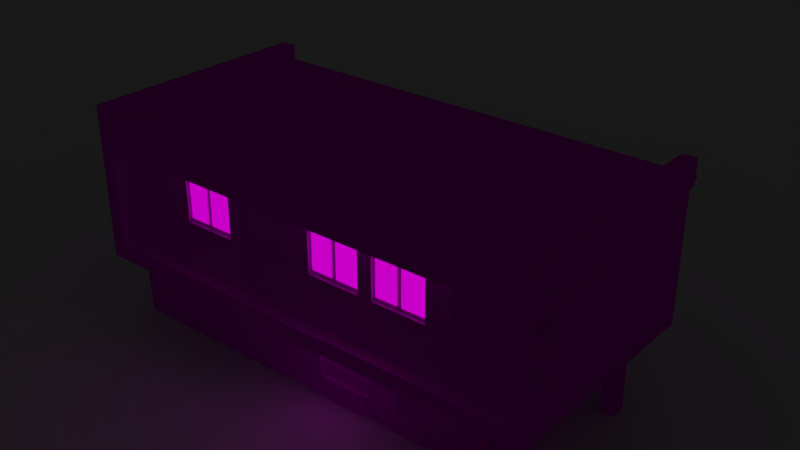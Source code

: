 # Source: HorusiceTrainStation.blend  (saved by Blender 2.79.0; exported with 4.5.12 LTS)
import bpy
from mathutils import Matrix  # noqa: F401  (used for matrix-valued properties, if any)

bpy.ops.wm.read_factory_settings(use_empty=True)
scene = bpy.context.scene
scene.name = 'Scene'

# ---- collections
col_collection_1 = bpy.data.collections.new('Collection 1'); scene.collection.children.link(col_collection_1)

# ---- images (referenced by path relative to the original .blend; pixels are not part of the script)
import os
ASSET_DIR = os.environ.get("B2B_ASSET_DIR", "")  # directory of the original .blend (textures are referenced by path, not embedded)
HERE = os.path.dirname(os.path.abspath(__file__))  # packed textures are extracted next to this script under _unpacked/

def load_image(name, relpath, width, height, colorspace="sRGB"):
    """Load a texture the original file referenced (path relative to the .blend, or extracted next to this script)."""
    p = next((c for c in (os.path.join(HERE, relpath), os.path.join(ASSET_DIR, relpath)) if relpath and os.path.exists(c)), "")
    if p:
        img = bpy.data.images.load(p, check_existing=True)
        img.name = name
    else:  # same state as the original file: an image datablock whose file is absent (Cycles renders it pink)
        img = bpy.data.images.new(name, width, height)
        img.source = "FILE"
        img.filepath = "//" + (relpath or name)
    img.colorspace_settings.name = colorspace
    return img
img_horusice_psd = load_image('Horusice.psd', 'Textures/Horusice.psd', 1024, 1024, 'sRGB')
img_okna = load_image('Okna', 'Textures/HorusiceOkna.psd', 1024, 1024, 'sRGB')
img_horusiceokna_night_tga = load_image('HorusiceOkna_night.tga', 'Textures/HorusiceOkna_night.tga', 1024, 1024, 'sRGB')

# ---- materials (node trees are filled in below, after node groups)
mat_horusice = bpy.data.materials.new('Horusice')
mat_horusice.alpha_threshold = 0.0
mat_horusice.roughness = 0.5
mat_okna = bpy.data.materials.new('Okna')
mat_okna.alpha_threshold = 0.0
mat_okna.roughness = 0.5
mat_noc = bpy.data.materials.new('Noc')
mat_noc.alpha_threshold = 0.0
mat_noc.roughness = 0.5

# ---- material node trees
mat_horusice.use_nodes = True; mat_horusice.node_tree.nodes.clear()
_N = mat_horusice.node_tree.nodes; _L = mat_horusice.node_tree.links
n0 = _N.new('ShaderNodeOutputMaterial'); n0.name = 'Material Output'; n0.location = (300, 300)
n1 = _N.new('ShaderNodeBsdfDiffuse'); n1.name = 'Diffuse BSDF'; n1.location = (10, 300)
n2 = _N.new('ShaderNodeTexImage'); n2.name = 'Image Texture'; n2.location = (-180, 300)
n2.width = 140
n2.image = img_horusice_psd
_L.new(n1.outputs[0], n0.inputs[0])
_L.new(n2.outputs[0], n1.inputs[0])
n0.is_active_output = True
mat_okna.use_nodes = True; mat_okna.node_tree.nodes.clear()
_N = mat_okna.node_tree.nodes; _L = mat_okna.node_tree.links
n0 = _N.new('ShaderNodeOutputMaterial'); n0.name = 'Material Output'; n0.location = (300, 300)
n1 = _N.new('ShaderNodeBsdfDiffuse'); n1.name = 'Diffuse BSDF'; n1.location = (10, 300)
n2 = _N.new('ShaderNodeTexImage'); n2.name = 'Image Texture'; n2.location = (-180, 300)
n2.width = 140
n2.image = img_okna
_L.new(n1.outputs[0], n0.inputs[0])
_L.new(n2.outputs[0], n1.inputs[0])
n0.is_active_output = True
mat_noc.use_nodes = True; mat_noc.node_tree.nodes.clear()
_N = mat_noc.node_tree.nodes; _L = mat_noc.node_tree.links
n0 = _N.new('ShaderNodeOutputMaterial'); n0.name = 'Material Output'; n0.location = (300, 300)
n1 = _N.new('ShaderNodeTexImage'); n1.name = 'Image Texture'; n1.location = (-631, 427)
n1.width = 140
n1.image = img_horusiceokna_night_tga
n2 = _N.new('ShaderNodeEmission'); n2.name = 'Emission'; n2.location = (-166, 258)
n2.inputs[1].default_value = 0.5
n3 = _N.new('ShaderNodeBrightContrast'); n3.name = 'Bright/Contrast'; n3.location = (-386, 305)
n3.inputs[2].default_value = 0.3
_L.new(n1.outputs[0], n3.inputs[0])
_L.new(n2.outputs[0], n0.inputs[0])
_L.new(n3.outputs[0], n2.inputs[0])
n0.is_active_output = True

# ---- world
world_world = bpy.data.worlds.new('World'); scene.world = world_world
world_world.use_nodes = True; world_world.node_tree.nodes.clear()
_N = world_world.node_tree.nodes; _L = world_world.node_tree.links
n0 = _N.new('ShaderNodeOutputWorld'); n0.name = 'World Output'; n0.location = (300, 300)
n1 = _N.new('ShaderNodeBackground'); n1.name = 'Background'; n1.location = (10, 300)
n1.inputs[0].default_value = (0.01885, 0.01885, 0.01885, 1.0)
n1.inputs[1].default_value = 0.6
_L.new(n1.outputs[0], n0.inputs[0])
n0.is_active_output = True
world_world.color = (0.01885, 0.01885, 0.01885)
world_world.use_sun_shadow = False
world_world.sun_shadow_jitter_overblur = 0.0
world_world.cycles.sampling_method = 'MANUAL'

# ---- meshes
me_plane_004 = bpy.data.meshes.new('Plane.004')
me_plane_004.from_pydata([(-1.0, -1.0, 0.0), (1.0, -1.0, 0.0), (-1.0, 1.0, 0.0), (1.0, 1.0, 0.0)], [], [(0, 1, 3, 2)])
me_plane_004.use_remesh_preserve_volume = False
me_plane_004.use_remesh_preserve_attributes = False
me_plane_004.use_mirror_vertex_groups = False
me_plane_004.update()
me_plane = bpy.data.meshes.new('Plane')
me_plane.from_pydata([(6.846, -3.015, 2.921), (-8.99, 4.378, 0.0), (6.846, -3.015, 0.0), (-8.99, 4.378, 8.792), (-8.99, -4.378, 8.792), (8.99, -4.378, 8.792), (8.99, 4.378, 8.792), (-8.99, 4.378, 2.921), (8.99, 4.378, 2.921), (8.99, -4.378, 2.921), (-8.99, -4.378, 2.921), (6.844, 4.378, 0.0), (6.844, -4.378, 8.792), (6.844, -4.378, 2.921), (6.844, 4.378, 2.921), (-8.99, -3.016, 0.0), (-8.99, -3.016, 8.792), (8.99, -3.016, 8.792), (-8.99, -3.016, 2.921), (8.99, -3.016, 2.921), (6.844, -3.885, 8.792), (-8.99, 4.378, 7.837), (8.99, -4.378, 7.246), (8.99, 4.378, 7.837), (-8.99, -4.378, 7.246), (6.844, -4.378, 7.246), (6.844, 4.378, 7.837), (-8.99, -3.016, 7.246), (8.99, -3.016, 7.246), (8.99, 4.378, 3.518), (-8.99, -4.378, 3.518), (-8.99, 4.378, 3.518), (8.99, -4.378, 3.518), (6.844, -4.378, 3.518), (6.844, 4.378, 3.518), (-8.99, -3.016, 3.518), (8.99, -3.016, 3.518), (8.443, -4.378, 8.792), (8.443, -3.016, 2.921), (8.443, 4.378, 2.921), (8.443, 4.378, 8.792), (8.443, -4.378, 2.921), (8.443, -3.885, 8.792), (8.443, 4.378, 7.837), (8.443, -4.378, 7.246), (8.443, -4.378, 3.518), (8.443, 4.378, 3.518), (-8.389, 4.378, 0.0), (-8.389, 4.378, 8.792), (-8.389, -3.016, 2.921), (-8.389, -4.378, 2.921), (-8.389, -4.378, 8.792), (-8.389, 4.378, 2.921), (-8.389, -3.885, 8.792), (-8.389, -3.016, 0.0), (-8.389, -4.378, 7.246), (-8.389, 4.378, 7.837), (-8.389, 4.378, 3.518), (-8.389, -4.378, 3.518), (6.844, -3.885, 3.518), (6.844, -3.885, 7.246), (8.443, -3.885, 7.246), (8.443, -3.885, 3.518), (-8.389, -3.885, 7.246), (-8.389, -3.885, 3.518), (8.443, 4.378, 8.075), (6.844, 4.378, 8.076), (6.844, -3.885, 8.076), (8.443, -3.885, 8.076), (-8.389, 4.378, 8.075), (-8.389, -3.885, 8.076), (-8.99, 4.378, 8.075), (8.99, -4.378, 8.075), (6.844, -4.378, 8.075), (-8.99, -3.016, 8.075), (8.99, -3.016, 8.075), (8.99, 4.378, 8.075), (-8.99, -4.378, 8.075), (-8.99, 4.688, 8.792), (8.443, -4.378, 8.075), (-8.389, -4.378, 8.075), (-8.389, 4.688, 8.792), (-8.99, 4.688, 8.075), (-8.389, 4.688, 7.837), (-8.389, 4.688, 8.075), (8.443, 4.688, 8.075), (6.844, 4.688, 8.076), (8.99, 4.688, 8.075), (8.99, 4.688, 7.837), (8.443, 4.688, 7.837), (6.844, 4.688, 7.837), (8.99, 4.688, 8.792), (8.443, 4.688, 8.792), (-8.99, 4.688, 7.837), (2.043, -3.015, 0.0), (3.057, -3.015, 0.0), (4.374, -3.015, 0.0), (5.387, -3.015, 0.0), (2.043, -3.015, 2.877), (1.03, -3.015, 2.877), (0.01647, -3.016, 2.877), (0.01647, -3.016, 0.8516), (1.03, -3.015, 0.8516), (2.043, -3.015, 0.8516), (3.057, -3.015, 0.8516), (3.057, -3.015, 2.877), (5.387, -3.015, 2.877), (4.374, -3.015, 2.877), (3.361, -3.015, 2.877), (3.361, -3.015, 0.8516), (4.374, -3.015, 0.8516), (5.387, -3.015, 0.8516), (6.401, -3.015, 0.8516), (6.401, -3.015, 2.877), (2.043, -2.918, 0.0), (3.057, -2.917, 0.0), (4.374, -2.917, 0.0), (5.387, -2.917, 0.0), (2.043, -2.918, 2.877), (1.03, -2.918, 2.877), (0.01647, -2.918, 2.877), (0.01647, -2.918, 0.8516), (1.03, -2.918, 0.8516), (2.043, -2.918, 0.8516), (3.057, -2.917, 0.8516), (3.057, -2.917, 2.877), (5.387, -2.917, 2.877), (4.374, -2.917, 2.877), (3.361, -2.917, 2.877), (3.361, -2.917, 0.8516), (4.374, -2.917, 0.8516), (5.387, -2.917, 0.8516), (6.401, -2.917, 0.8516), (6.401, -2.917, 2.877), (6.844, -3.885, 5.324), (6.844, -3.885, 7.08), (8.139, -3.885, 7.08), (8.139, -3.885, 5.324), (-8.151, -3.885, 5.324), (-6.089, -3.885, 5.324), (-6.089, -3.885, 7.08), (-8.151, -3.885, 7.08), (-5.153, -3.885, 5.324), (-3.091, -3.885, 5.324), (-3.091, -3.885, 7.08), (-5.153, -3.885, 7.08), (-2.548, -3.885, 5.324), (-0.4861, -3.885, 5.324), (-0.4861, -3.885, 7.08), (-2.548, -3.885, 7.08), (6.077, -3.885, 7.08), (6.077, -3.885, 5.324), (5.14, -3.885, 7.08), (3.078, -3.885, 7.08), (3.078, -3.885, 5.324), (5.14, -3.885, 5.324), (2.535, -3.885, 7.08), (0.4734, -3.885, 7.08), (0.4734, -3.885, 5.324), (2.535, -3.885, 5.324), (6.844, -3.778, 5.324), (6.844, -3.778, 7.08), (8.139, -3.778, 7.08), (8.139, -3.778, 5.324), (-8.151, -3.778, 5.324), (-6.089, -3.778, 5.324), (-6.089, -3.778, 7.08), (-8.151, -3.778, 7.08), (-5.153, -3.778, 5.324), (-3.091, -3.778, 5.324), (-3.091, -3.778, 7.08), (-5.153, -3.778, 7.08), (-2.548, -3.778, 5.324), (-0.4861, -3.778, 5.324), (-0.4861, -3.778, 7.08), (-2.548, -3.778, 7.08), (6.077, -3.778, 7.08), (6.077, -3.778, 5.324), (5.14, -3.778, 7.08), (3.078, -3.778, 7.08), (3.078, -3.778, 5.324), (5.14, -3.778, 5.324), (2.535, -3.778, 7.08), (0.4734, -3.778, 7.08), (0.4734, -3.778, 5.324), (2.535, -3.778, 5.324), (6.844, -4.378, 2.921), (6.844, -4.378, 3.518), (-8.389, -4.378, 2.921), (-8.389, -4.378, 3.518)], [], [(42, 17, 6, 40), (3, 48, 81, 78), (79, 72, 5, 37), (75, 76, 6, 17), (74, 77, 4, 16), (38, 0, 14, 39), (49, 0, 13, 50), (47, 1, 7, 52), (11, 14, 0, 2), (38, 19, 9, 41), (80, 73, 12, 51), (67, 68, 65, 66), (48, 53, 70, 69), (51, 12, 20, 53), (49, 54, 94, 103, 102, 101, 100, 99, 98, 105, 104, 95, 96, 110, 109, 108, 107, 106, 113, 112, 111, 97, 2, 0), (1, 15, 18, 7), (71, 74, 16, 3), (72, 75, 17, 5), (37, 5, 17, 42), (32, 36, 28, 22), (31, 35, 27, 21), (46, 34, 26, 43), (44, 25, 60, 61), (35, 30, 24, 27), (36, 29, 23, 28), (45, 32, 22, 44), (57, 31, 21, 56), (52, 7, 31, 57), (41, 9, 32, 45), (19, 8, 29, 36), (18, 10, 30, 35), (39, 14, 34, 46), (7, 18, 35, 31), (9, 19, 36, 32), (8, 39, 46, 29), (13, 41, 45, 33), (25, 55, 63, 60), (29, 46, 43, 23), (12, 37, 42, 20), (65, 40, 92, 85), (0, 38, 41, 13), (19, 38, 39, 8), (73, 79, 37, 12), (20, 42, 68, 67), (10, 50, 58, 30), (14, 52, 57, 34), (34, 57, 56, 26), (30, 58, 55, 24), (18, 15, 54, 49), (4, 51, 53, 16), (16, 53, 48, 3), (77, 80, 51, 4), (11, 47, 52, 14), (18, 49, 50, 10), (70, 67, 66, 69), (64, 138, 141, 140, 139, 142, 145, 144, 149, 148, 147, 158, 157, 156, 159, 154, 153, 152, 155, 151, 150, 135, 60, 63), (59, 62, 61, 60, 135, 136, 137, 134), (33, 45, 62, 59), (55, 58, 64, 63), (58, 33, 59, 64), (45, 44, 61, 62), (66, 65, 85, 86), (26, 56, 83, 90), (42, 40, 65, 68), (53, 20, 67, 70), (24, 55, 80, 77), (25, 44, 79, 73), (6, 76, 87, 91), (22, 28, 75, 72), (21, 27, 74, 71), (55, 25, 73, 80), (27, 24, 77, 74), (28, 23, 76, 75), (44, 22, 72, 79), (48, 69, 84, 81), (84, 82, 78, 81), (87, 85, 92, 91), (83, 84, 86, 90), (85, 89, 90, 86), (88, 89, 85, 87), (83, 93, 82, 84), (43, 26, 90, 89), (69, 66, 86, 84), (56, 21, 93, 83), (21, 71, 82, 93), (71, 3, 78, 82), (76, 23, 88, 87), (23, 43, 89, 88), (40, 6, 91, 92), (102, 103, 123, 122), (108, 109, 129, 128), (117, 131, 132, 133, 126, 127, 128, 129, 130, 116), (115, 124, 125, 118, 119, 120, 121, 122, 123, 114), (109, 110, 130, 129), (103, 94, 114, 123), (110, 96, 116, 130), (95, 104, 124, 115), (97, 111, 131, 117), (104, 105, 125, 124), (98, 99, 119, 118), (111, 112, 132, 131), (105, 98, 118, 125), (99, 100, 120, 119), (112, 113, 133, 132), (106, 107, 127, 126), (100, 101, 121, 120), (113, 106, 126, 133), (107, 108, 128, 127), (101, 102, 122, 121), (149, 146, 172, 175), (155, 152, 178, 181), (134, 151, 155, 154, 159, 158, 147, 146, 64, 59), (141, 138, 164, 167), (146, 149, 144, 143, 142, 139, 138, 64), (148, 149, 175, 174), (154, 155, 181, 180), (140, 141, 167, 166), (147, 148, 174, 173), (160, 163, 162, 161), (161, 176, 177, 160), (172, 173, 174, 175), (169, 170, 171, 168), (181, 178, 179, 180), (185, 182, 183, 184), (165, 166, 167, 164), (142, 143, 169, 168), (156, 157, 183, 182), (136, 135, 161, 162), (135, 150, 176, 161), (143, 144, 170, 169), (157, 158, 184, 183), (134, 137, 163, 160), (150, 151, 177, 176), (144, 145, 171, 170), (158, 159, 185, 184), (137, 136, 162, 163), (151, 134, 160, 177), (145, 142, 168, 171), (159, 156, 182, 185), (138, 139, 165, 164), (152, 153, 179, 178), (146, 147, 173, 172), (139, 140, 166, 165), (153, 154, 180, 179), (188, 186, 187, 189)])
me_plane.polygons.foreach_set('material_index', [0, 0, 0, 0, 0, 0, 0, 0, 0, 0, 0, 0, 0, 0, 0, 0, 0, 0, 0, 0, 0, 0, 0, 0, 0, 0, 0, 0, 0, 0, 0, 0, 0, 0, 0, 0, 0, 0, 0, 0, 0, 0, 0, 0, 0, 0, 0, 0, 0, 0, 0, 0, 0, 0, 0, 0, 0, 0, 0, 0, 0, 0, 0, 0, 0, 0, 0, 0, 0, 0, 0, 0, 0, 0, 0, 0, 0, 0, 0, 0, 0, 0, 0, 0, 0, 0, 0, 0, 0, 0, 0, 1, 1, 0, 0, 0, 0, 0, 0, 0, 0, 0, 0, 0, 0, 0, 0, 0, 0, 0, 0, 0, 0, 0, 0, 0, 0, 0, 1, 1, 1, 1, 1, 1, 1, 0, 0, 0, 0, 0, 0, 0, 0, 0, 0, 0, 0, 0, 0, 0, 0, 0, 0, 0, 0])
_uv = me_plane.uv_layers.new(name='UVMap')
_uv.uv.foreach_set('vector', [0.76, 0.679, 0.7749, 0.6696, 0.9026, 0.6696, 0.9026, 0.679, 0.9026, 0.9797, 0.9026, 0.9693, 0.9079, 0.9693, 0.9079, 0.9797, 0.9759, 0.2006, 0.9929, 0.2006, 0.9929, 0.223, 0.9759, 0.223, 0.0646, 0.9642, 0.4099, 0.9642, 0.4099, 0.999, 0.0646, 0.999, 0.3634, 0.4257, 0.4261, 0.4257, 0.4261, 0.4579, 0.3634, 0.4579, 0.7929, 0.9524, 0.7929, 0.9309, 0.8925, 0.9308, 0.8925, 0.9524, 0.7929, 0.7258, 0.7929, 0.9309, 0.7746, 0.9308, 0.7746, 0.7258, 0.9838, 0.6429, 0.9838, 0.6554, 0.9233, 0.6554, 0.9233, 0.6429, 0.4112, 0.5973, 0.4112, 0.7116, 0.1223, 0.7116, 0.1223, 0.5973, 0.7929, 0.9524, 0.7929, 0.9597, 0.7746, 0.9597, 0.7746, 0.9524, 0.4518, 0.2006, 0.9261, 0.2006, 0.9261, 0.223, 0.4518, 0.223, 0.9814, 0.9017, 0.9814, 0.9238, 0.8191, 0.9238, 0.8191, 0.9017, 0.4417, 0.9552, 0.4417, 0.6904, 0.4647, 0.6904, 0.4647, 0.9552, 0.7514, 0.9693, 0.7514, 0.7066, 0.76, 0.7066, 0.76, 0.9693, 0.02352, 0.5939, 0.02352, 0.4681, 0.3289, 0.4681, 0.3289, 0.5048, 0.2993, 0.5048, 0.2696, 0.5048, 0.2696, 0.592, 0.2993, 0.592, 0.3289, 0.592, 0.3586, 0.592, 0.3586, 0.5048, 0.3586, 0.4681, 0.3972, 0.4681, 0.3972, 0.5048, 0.3675, 0.5048, 0.3675, 0.592, 0.3972, 0.592, 0.4268, 0.592, 0.4565, 0.592, 0.4565, 0.5048, 0.4268, 0.5048, 0.4268, 0.4681, 0.4695, 0.4681, 0.4695, 0.5939, 0.02358, 0.06407, 0.3634, 0.06407, 0.3634, 0.1949, 0.02358, 0.1949, 0.02358, 0.4257, 0.3634, 0.4257, 0.3634, 0.4579, 0.02358, 0.4579, 0.0009775, 0.9642, 0.0646, 0.9642, 0.0646, 0.999, 0.0009775, 0.999, 0.7514, 0.679, 0.7514, 0.6696, 0.7749, 0.6696, 0.76, 0.679, 0.0009775, 0.7428, 0.0646, 0.7428, 0.0646, 0.9239, 0.0009775, 0.9239, 0.02358, 0.2217, 0.3634, 0.2217, 0.3634, 0.3886, 0.02358, 0.4151, 0.911, 0.2945, 0.911, 0.3276, 0.8215, 0.3276, 0.8215, 0.2945, 0.5567, 0.9571, 0.5567, 0.9157, 0.5695, 0.9157, 0.5695, 0.9571, 0.3634, 0.2217, 0.4261, 0.2217, 0.4261, 0.3886, 0.3634, 0.3886, 0.0646, 0.7428, 0.4099, 0.7428, 0.4099, 0.9526, 0.0646, 0.9239, 0.9759, 0.05866, 0.9929, 0.05866, 0.9929, 0.1748, 0.9759, 0.1748, 0.911, 0.6429, 0.911, 0.6554, 0.8215, 0.6554, 0.8215, 0.6429, 0.9233, 0.6429, 0.9233, 0.6554, 0.911, 0.6554, 0.911, 0.6429, 0.9759, 0.04005, 0.9929, 0.04005, 0.9929, 0.05866, 0.9759, 0.05866, 0.0646, 0.7138, 0.4099, 0.7138, 0.4099, 0.7428, 0.0646, 0.7428, 0.3634, 0.1949, 0.4261, 0.1949, 0.4261, 0.2217, 0.3634, 0.2217, 0.9233, 0.2945, 0.9233, 0.3276, 0.911, 0.3276, 0.911, 0.2945, 0.02358, 0.1949, 0.3634, 0.1949, 0.3634, 0.2217, 0.02358, 0.2217, 0.0009775, 0.7138, 0.0646, 0.7138, 0.0646, 0.7428, 0.0009775, 0.7428, 0.9233, 0.2832, 0.9233, 0.2945, 0.911, 0.2945, 0.911, 0.2832, 0.9261, 0.04005, 0.9759, 0.04005, 0.9759, 0.05866, 0.9261, 0.05866, 0.5567, 0.9157, 0.5567, 0.5212, 0.5695, 0.5212, 0.5695, 0.9157, 0.911, 0.2832, 0.911, 0.2945, 0.8215, 0.2945, 0.8215, 0.2832, 0.7514, 0.7066, 0.7514, 0.679, 0.76, 0.679, 0.76, 0.7066, 0.4883, 0.7003, 0.4653, 0.7003, 0.4653, 0.6904, 0.4883, 0.6904, 0.7929, 0.9309, 0.7929, 0.9524, 0.7746, 0.9524, 0.7746, 0.9308, 0.7929, 0.9597, 0.7929, 0.9524, 0.8925, 0.9524, 0.8925, 0.9597, 0.9261, 0.2006, 0.9759, 0.2006, 0.9759, 0.223, 0.9261, 0.223, 0.5376, 0.5626, 0.5376, 0.5212, 0.5562, 0.5212, 0.5562, 0.5626, 0.4331, 0.04005, 0.4518, 0.04005, 0.4518, 0.05866, 0.4331, 0.05866, 0.9233, 0.3276, 0.9233, 0.6429, 0.911, 0.6429, 0.911, 0.3276, 0.911, 0.3276, 0.911, 0.6429, 0.8215, 0.6429, 0.8215, 0.3276, 0.4331, 0.05866, 0.4518, 0.05866, 0.4518, 0.1748, 0.4331, 0.1748, 0.005928, 0.5939, 0.005928, 0.4681, 0.02352, 0.4681, 0.02352, 0.5939, 0.7514, 0.9797, 0.7514, 0.9693, 0.76, 0.9693, 0.7749, 0.9797, 0.7749, 0.9797, 0.76, 0.9693, 0.9026, 0.9693, 0.9026, 0.9797, 0.4331, 0.2006, 0.4518, 0.2006, 0.4518, 0.223, 0.4331, 0.223, 0.9838, 0.3276, 0.9838, 0.6429, 0.9233, 0.6429, 0.9233, 0.3276, 0.7929, 0.7177, 0.7929, 0.7258, 0.7746, 0.7258, 0.7746, 0.7177, 0.9814, 0.6904, 0.9814, 0.9017, 0.8191, 0.9017, 0.8191, 0.6904, 0.6285, 0.7606, 0.6848, 0.7532, 0.7395, 0.7532, 0.7395, 0.689, 0.6848, 0.689, 0.6848, 0.6598, 0.7395, 0.6598, 0.7395, 0.5956, 0.7395, 0.5787, 0.7395, 0.5145, 0.6848, 0.5145, 0.6848, 0.4846, 0.7395, 0.4846, 0.7395, 0.4204, 0.6848, 0.4204, 0.6848, 0.4036, 0.7395, 0.4036, 0.7395, 0.3394, 0.6848, 0.3394, 0.6848, 0.3102, 0.7395, 0.3102, 0.7395, 0.2863, 0.7447, 0.2863, 0.7447, 0.7606, 0.6285, 0.2863, 0.6285, 0.2365, 0.7447, 0.2365, 0.7447, 0.2863, 0.7395, 0.2863, 0.7395, 0.246, 0.6848, 0.246, 0.6848, 0.2863, 0.8211, 0.6223, 0.8211, 0.6554, 0.8109, 0.6554, 0.8109, 0.6223, 0.4889, 0.9299, 0.4889, 0.8105, 0.5048, 0.8105, 0.5048, 0.9299, 0.8211, 0.3069, 0.8211, 0.6223, 0.8109, 0.6223, 0.8109, 0.3069, 0.4889, 0.8099, 0.4889, 0.6904, 0.5048, 0.6904, 0.5048, 0.8099, 0.8191, 0.9017, 0.8191, 0.9238, 0.8131, 0.9238, 0.8131, 0.9017, 0.57, 0.9313, 0.57, 0.5368, 0.578, 0.5368, 0.578, 0.9313, 0.4653, 0.9651, 0.4653, 0.7003, 0.4883, 0.7003, 0.4883, 0.9651, 0.5376, 0.9571, 0.5376, 0.5626, 0.5562, 0.5626, 0.5562, 0.9571, 0.4331, 0.1748, 0.4518, 0.1748, 0.4518, 0.2006, 0.4331, 0.2006, 0.9261, 0.1748, 0.9759, 0.1748, 0.9759, 0.2006, 0.9261, 0.2006, 0.4099, 0.999, 0.4099, 0.9642, 0.4244, 0.9642, 0.4244, 0.999, 0.0009775, 0.9239, 0.0646, 0.9239, 0.0646, 0.9642, 0.0009775, 0.9642, 0.02358, 0.4151, 0.3634, 0.3886, 0.3634, 0.4257, 0.02358, 0.4257, 0.4518, 0.1748, 0.9261, 0.1748, 0.9261, 0.2006, 0.4518, 0.2006, 0.3634, 0.3886, 0.4261, 0.3886, 0.4261, 0.4257, 0.3634, 0.4257, 0.0646, 0.9239, 0.4099, 0.9526, 0.4099, 0.9642, 0.0646, 0.9642, 0.9759, 0.1748, 0.9929, 0.1748, 0.9929, 0.2006, 0.9759, 0.2006, 0.4417, 0.9552, 0.4647, 0.9552, 0.4647, 0.9651, 0.4417, 0.9651, 0.9742, 0.01709, 0.9929, 0.01707, 0.9929, 0.03942, 0.9742, 0.03942, 0.4331, 0.01707, 0.4502, 0.01709, 0.4502, 0.03942, 0.4331, 0.03942, 0.9742, 0.009669, 0.9742, 0.01709, 0.5, 0.01711, 0.5, 0.009669, 0.4502, 0.01709, 0.4502, 0.009669, 0.5, 0.009669, 0.5, 0.01711, 0.4331, 0.009669, 0.4502, 0.009669, 0.4502, 0.01709, 0.4331, 0.01707, 0.9742, 0.009669, 0.9929, 0.009669, 0.9929, 0.01707, 0.9742, 0.01709, 0.57, 0.9727, 0.57, 0.9313, 0.578, 0.9313, 0.578, 0.9727, 0.8191, 0.6904, 0.8191, 0.9017, 0.8131, 0.9017, 0.8131, 0.6904, 0.57, 0.5368, 0.57, 0.5212, 0.578, 0.5212, 0.578, 0.5368, 0.02358, 0.4151, 0.02358, 0.4257, 0.009358, 0.4257, 0.009358, 0.4151, 0.02358, 0.4257, 0.02358, 0.4579, 0.009358, 0.4579, 0.009358, 0.4257, 0.4099, 0.9642, 0.4099, 0.9526, 0.4244, 0.9526, 0.4244, 0.9642, 0.57, 0.9868, 0.57, 0.9727, 0.578, 0.9727, 0.578, 0.9868, 0.9026, 0.679, 0.9026, 0.6696, 0.9079, 0.6696, 0.9079, 0.679, 0.5856, 0.9655, 0.5856, 0.9392, 0.5882, 0.9392, 0.5882, 0.9655, 0.5973, 0.9392, 0.5973, 0.9917, 0.5948, 0.9917, 0.5948, 0.9392, 0.8566, 7.281e-05, 0.8566, 0.296, 0.9962, 0.296, 0.9962, 0.9999, 0.8566, 0.9999, 0.7169, 0.9999, 0.5773, 0.9999, 0.5773, 0.296, 0.7169, 0.296, 0.7169, 7.269e-05, 0.3797, 0.02866, 0.3797, 0.3146, 0.3797, 0.9948, 0.2545, 0.9948, 0.1293, 0.9948, 0.004167, 0.9948, 0.004167, 0.3146, 0.1293, 0.3146, 0.2545, 0.3146, 0.2545, 0.02866, 0.4455, 0.9982, 0.4455, 0.9657, 0.4486, 0.9657, 0.4486, 0.9982, 0.453, 0.993, 0.453, 0.9657, 0.4562, 0.9657, 0.4562, 0.993, 0.4524, 0.9657, 0.4524, 0.993, 0.4493, 0.993, 0.4493, 0.9657, 0.513, 0.7826, 0.513, 0.7553, 0.5161, 0.7553, 0.5161, 0.7826, 0.4568, 0.993, 0.4568, 0.9657, 0.46, 0.9657, 0.46, 0.993, 0.513, 0.7553, 0.513, 0.6904, 0.5161, 0.6904, 0.5161, 0.7553, 0.5054, 0.7554, 0.5054, 0.7229, 0.5085, 0.7229, 0.5085, 0.7554, 0.4417, 0.9982, 0.4417, 0.9657, 0.4448, 0.9657, 0.4448, 0.9982, 0.5054, 0.7878, 0.5054, 0.7554, 0.5085, 0.7554, 0.5085, 0.7878, 0.5054, 0.7229, 0.5054, 0.6904, 0.5085, 0.6904, 0.5085, 0.7229, 0.5943, 0.9392, 0.5943, 0.9917, 0.5917, 0.9917, 0.5917, 0.9392, 0.5092, 0.7554, 0.5092, 0.7229, 0.5123, 0.7229, 0.5123, 0.7554, 0.5887, 0.9917, 0.5887, 0.9392, 0.5912, 0.9392, 0.5912, 0.9917, 0.5092, 0.7878, 0.5092, 0.7554, 0.5123, 0.7554, 0.5123, 0.7878, 0.5092, 0.7229, 0.5092, 0.6904, 0.5123, 0.6904, 0.5123, 0.7229, 0.5856, 0.9917, 0.5856, 0.9655, 0.5882, 0.9655, 0.5882, 0.9917, 0.6209, 0.9847, 0.6209, 0.9392, 0.6236, 0.9392, 0.6236, 0.9847, 0.493, 0.9868, 0.493, 0.9306, 0.4964, 0.9306, 0.4964, 0.9868, 0.6848, 0.2863, 0.6848, 0.3102, 0.6848, 0.3394, 0.6848, 0.4036, 0.6848, 0.4204, 0.6848, 0.4846, 0.6848, 0.5145, 0.6848, 0.5787, 0.6285, 0.7606, 0.6285, 0.2863, 0.6203, 0.9392, 0.6203, 0.9847, 0.6176, 0.9847, 0.6176, 0.9392, 0.6848, 0.5787, 0.7395, 0.5787, 0.7395, 0.5956, 0.6848, 0.5956, 0.6848, 0.6598, 0.6848, 0.689, 0.6848, 0.7532, 0.6285, 0.7606, 0.5785, 0.5746, 0.5785, 0.5212, 0.5813, 0.5212, 0.5813, 0.5746, 0.5813, 0.683, 0.5813, 0.7364, 0.5785, 0.7364, 0.5785, 0.683, 0.5164, 0.7832, 0.5164, 0.8493, 0.513, 0.8493, 0.513, 0.7832, 0.6011, 0.9847, 0.6011, 0.9392, 0.6039, 0.9392, 0.6039, 0.9847, 0.571, 0.002482, 0.7159, 0.002482, 0.7159, 0.2922, 0.571, 0.2922, 0.571, 0.2922, 0.4867, 0.2922, 0.4867, 0.002482, 0.571, 0.002482, 0.4867, 0.002482, 0.7159, 0.002482, 0.7159, 0.2922, 0.4867, 0.2922, 0.7159, 0.002482, 0.7159, 0.2922, 0.4867, 0.2922, 0.4867, 0.002482, 0.7159, 0.002482, 0.7159, 0.2922, 0.4867, 0.2922, 0.4867, 0.002482, 0.7159, 0.002482, 0.7159, 0.2922, 0.4867, 0.2922, 0.4867, 0.002482, 0.7159, 0.002482, 0.7159, 0.2922, 0.4867, 0.2922, 0.4867, 0.002482, 0.5054, 0.9212, 0.5054, 0.8552, 0.5088, 0.8552, 0.5088, 0.9212, 0.5785, 0.7903, 0.5785, 0.7369, 0.5813, 0.7369, 0.5813, 0.7903, 0.5088, 0.7885, 0.5088, 0.83, 0.5054, 0.83, 0.5054, 0.7885, 0.5088, 0.83, 0.5088, 0.8545, 0.5054, 0.8545, 0.5054, 0.83, 0.6077, 0.9847, 0.6077, 0.9392, 0.6105, 0.9392, 0.6105, 0.9847, 0.4924, 0.9306, 0.4924, 0.9868, 0.4889, 0.9868, 0.4889, 0.9306, 0.5088, 0.9465, 0.5088, 0.9879, 0.5054, 0.9879, 0.5054, 0.9465, 0.5979, 0.9847, 0.5979, 0.9392, 0.6006, 0.9392, 0.6006, 0.9847, 0.5785, 0.6285, 0.5785, 0.5751, 0.5813, 0.5751, 0.5813, 0.6285, 0.5823, 0.9926, 0.5823, 0.9392, 0.5851, 0.9392, 0.5851, 0.9926, 0.5011, 0.9868, 0.5011, 0.9306, 0.5046, 0.9306, 0.5046, 0.9868, 0.5088, 0.9219, 0.5088, 0.9465, 0.5054, 0.9465, 0.5054, 0.9219, 0.6143, 0.9847, 0.6143, 0.9392, 0.6171, 0.9392, 0.6171, 0.9847, 0.6044, 0.9847, 0.6044, 0.9392, 0.6072, 0.9392, 0.6072, 0.9847, 0.5164, 0.85, 0.5164, 0.916, 0.513, 0.916, 0.513, 0.85, 0.513, 0.9827, 0.513, 0.9167, 0.5164, 0.9167, 0.5164, 0.9827, 0.5813, 0.6291, 0.5813, 0.6825, 0.5785, 0.6825, 0.5785, 0.6291, 0.4971, 0.9868, 0.4971, 0.9306, 0.5005, 0.9306, 0.5005, 0.9868, 0.611, 0.9847, 0.611, 0.9392, 0.6138, 0.9392, 0.6138, 0.9847, 0.4518, 0.04005, 0.9261, 0.04005, 0.9261, 0.05866, 0.4518, 0.05866])
me_plane.materials.append(mat_horusice)
me_plane.materials.append(mat_okna)
me_plane.use_remesh_preserve_volume = False
me_plane.use_remesh_preserve_attributes = False
me_plane.use_mirror_vertex_groups = False
me_plane.update()
me_plane_007 = bpy.data.meshes.new('Plane.007')
me_plane_007.from_pydata([(4.182, -3.816, 5.489), (4.182, -3.816, 6.926), (4.02, -3.816, 5.489), (4.02, -3.816, 6.926), (5.071, -3.816, 5.489), (5.071, -3.816, 6.926), (3.181, -3.816, 5.489), (3.181, -3.816, 6.926), (0.5778, -3.816, 6.926), (0.5778, -3.816, 5.489), (-4.056, -3.816, 5.489), (-4.056, -3.816, 6.926), (2.468, -3.816, 6.926), (-4.217, -3.816, 5.489), (-4.217, -3.816, 6.926), (2.468, -3.816, 5.489), (1.418, -3.816, 6.926), (1.418, -3.816, 5.489), (-3.167, -3.816, 5.489), (-3.167, -3.816, 6.926), (1.579, -3.816, 6.926), (-5.057, -3.816, 5.489), (-5.057, -3.816, 6.926), (1.579, -3.816, 5.489), (1.089, -2.94, 1.608), (2.038, -2.94, 1.608), (1.089, -2.94, 2.8), (2.038, -2.94, 2.8), (0.0955, -2.94, 1.608), (0.9997, -2.94, 1.608), (0.0955, -2.94, 2.8), (0.9997, -2.94, 2.8)], [], [(18, 19, 11, 10), (4, 5, 1, 0), (2, 3, 7, 6), (13, 14, 22, 21), (17, 16, 8, 9), (15, 12, 20, 23), (24, 25, 27, 26), (28, 29, 31, 30)])
_uv = me_plane_007.uv_layers.new(name='UVMap')
_uv.uv.foreach_set('vector', [0.589, 0.04028, 0.589, 0.2598, 0.503, 0.2598, 0.503, 0.04028, 0.5891, 0.04028, 0.5891, 0.2598, 0.5031, 0.2598, 0.5031, 0.04028, 0.5886, 0.04028, 0.5886, 0.2598, 0.5033, 0.2598, 0.5033, 0.04028, 0.5886, 0.04028, 0.5886, 0.2598, 0.5032, 0.2598, 0.5032, 0.04028, 0.5886, 0.04028, 0.5886, 0.2598, 0.5033, 0.2598, 0.5033, 0.04028, 0.5891, 0.04028, 0.5891, 0.2598, 0.5031, 0.2598, 0.5031, 0.04028, 0.1389, 0.5741, 0.2528, 0.5741, 0.2528, 0.9683, 0.1389, 0.9683, 0.1389, 0.5741, 0.2528, 0.5741, 0.2528, 0.9683, 0.1389, 0.9683])
me_plane_007.materials.append(mat_noc)
me_plane_007.use_remesh_preserve_volume = False
me_plane_007.use_remesh_preserve_attributes = False
me_plane_007.use_mirror_vertex_groups = False
me_plane_007.update()
me_cube_004 = bpy.data.meshes.new('Cube.004')
me_cube_004.from_pydata([(8.965, -3.725, 6.485), (8.965, -3.725, 7.233), (8.965, -0.7429, 6.485), (8.965, -0.7429, 7.233), (9.037, -3.725, 6.485), (9.037, -3.725, 7.233), (9.037, -0.7429, 6.485), (9.037, -0.7429, 7.233), (-8.965, -0.7429, 6.485), (-8.965, -0.7429, 7.233), (-8.965, -3.725, 6.485), (-8.965, -3.725, 7.233), (-9.037, -0.7429, 6.485), (-9.037, -0.7429, 7.233), (-9.037, -3.725, 6.485), (-9.037, -3.725, 7.233), (-1.049, -4.351, 2.928), (-1.049, -4.351, 3.509), (1.267, -4.351, 2.928), (1.267, -4.351, 3.509), (-1.049, -4.431, 2.928), (-1.049, -4.431, 3.509), (1.267, -4.431, 2.928), (1.267, -4.431, 3.509)], [], [(2, 3, 7, 6), (6, 7, 5, 4), (4, 5, 1, 0), (2, 6, 4, 0), (7, 3, 1, 5), (10, 11, 15, 14), (14, 15, 13, 12), (12, 13, 9, 8), (10, 14, 12, 8), (15, 11, 9, 13), (18, 19, 23, 22), (22, 23, 21, 20), (20, 21, 17, 16), (18, 22, 20, 16), (23, 19, 17, 21)])
_uv = me_cube_004.uv_layers.new(name='UVMap')
_uv.uv.foreach_set('vector', [0.1178, 0.6797, 0.1172, 0.7113, 0.1172, 0.7113, 0.1178, 0.6797, 0.1178, 0.6797, 0.1172, 0.7113, 0.0002546, 0.7113, 0.0002546, 0.6797, 0.0002546, 0.6797, 0.0002546, 0.7113, 0.0002546, 0.7113, 0.0002546, 0.6797, 0.1178, 0.6797, 0.1178, 0.6797, 0.0002546, 0.6797, 0.0002546, 0.6797, 0.1172, 0.7113, 0.1172, 0.7113, 0.0002546, 0.7113, 0.0002546, 0.7113, 0.1178, 0.6797, 0.1172, 0.7113, 0.1172, 0.7113, 0.1178, 0.6797, 0.1178, 0.6797, 0.1172, 0.7113, 0.0002546, 0.7113, 0.0002546, 0.6797, 0.0002546, 0.6797, 0.0002546, 0.7113, 0.0002546, 0.7113, 0.0002546, 0.6797, 0.1178, 0.6797, 0.1178, 0.6797, 0.0002546, 0.6797, 0.0002546, 0.6797, 0.1172, 0.7113, 0.1172, 0.7113, 0.0002546, 0.7113, 0.0002546, 0.7113, 0.1178, 0.6797, 0.1172, 0.7113, 0.1172, 0.7113, 0.1178, 0.6797, 0.1178, 0.6797, 0.1172, 0.7113, 0.0002546, 0.7113, 0.0002546, 0.6797, 0.0002546, 0.6797, 0.0002546, 0.7113, 0.0002546, 0.7113, 0.0002546, 0.6797, 0.1178, 0.6797, 0.1178, 0.6797, 0.0002546, 0.6797, 0.0002546, 0.6797, 0.1172, 0.7113, 0.1172, 0.7113, 0.0002546, 0.7113, 0.0002546, 0.7113])
me_cube_004.materials.append(mat_horusice)
me_cube_004.use_remesh_preserve_volume = False
me_cube_004.use_remesh_preserve_attributes = False
me_cube_004.use_mirror_vertex_groups = False
me_cube_004.update()
me_circle = bpy.data.meshes.new('Circle')
me_circle.from_pydata([(8.916, 4.984, 8.073), (-8.873, 4.84, 7.936), (-8.873, 4.768, 7.955), (-8.873, 4.715, 8.005), (-8.873, 4.696, 8.073), (-8.873, 4.984, 8.073), (8.916, 4.696, 8.073), (8.916, 4.715, 8.005), (8.916, 4.768, 7.955), (8.916, 4.84, 7.936), (8.916, 4.912, 7.955), (8.916, 4.964, 8.005), (-8.873, 4.912, 7.955), (-8.873, 4.964, 8.005), (8.298, 4.935, 8.011), (8.25, 4.921, 8.011), (8.214, 4.886, 8.011), (8.201, 4.837, 8.011), (8.214, 4.788, 8.011), (8.25, 4.753, 8.011), (8.298, 4.74, 8.011), (8.347, 4.753, 8.011), (8.383, 4.788, 8.011), (8.396, 4.837, 8.011), (8.383, 4.886, 8.011), (8.347, 4.921, 8.011), (8.298, 4.935, 7.651), (8.25, 4.921, 7.651), (8.214, 4.886, 7.651), (8.201, 4.837, 7.651), (8.214, 4.788, 7.651), (8.25, 4.753, 7.651), (8.298, 4.74, 7.651), (8.347, 4.753, 7.651), (8.383, 4.788, 7.651), (8.396, 4.837, 7.651), (8.383, 4.886, 7.651), (8.347, 4.921, 7.651), (8.826, 4.615, 6.508), (8.777, 4.602, 6.508), (8.742, 4.566, 6.508), (8.729, 4.517, 6.508), (8.742, 4.469, 6.508), (8.777, 4.433, 6.508), (8.826, 4.42, 6.508), (8.875, 4.433, 6.508), (8.911, 4.469, 6.508), (8.924, 4.517, 6.508), (8.911, 4.566, 6.508), (8.875, 4.602, 6.508), (8.826, 4.615, 4.387), (8.777, 4.602, 4.387), (8.742, 4.566, 4.387), (8.729, 4.517, 4.387), (8.742, 4.469, 4.387), (8.777, 4.433, 4.387), (8.826, 4.42, 4.387), (8.875, 4.433, 4.387), (8.911, 4.469, 4.387), (8.924, 4.517, 4.387), (8.911, 4.566, 4.387), (8.875, 4.602, 4.387), (6.643, 4.615, 3.014), (6.609, 4.602, 3.046), (6.583, 4.566, 3.07), (6.574, 4.517, 3.079), (6.583, 4.469, 3.07), (6.609, 4.433, 3.046), (6.643, 4.42, 3.014), (6.678, 4.433, 2.981), (6.703, 4.469, 2.957), (6.712, 4.517, 2.948), (6.703, 4.566, 2.957), (6.678, 4.602, 2.981), (8.806, 4.602, 4.247), (8.832, 4.566, 4.223), (8.841, 4.517, 4.215), (8.832, 4.469, 4.223), (8.806, 4.433, 4.247), (8.772, 4.42, 4.28), (8.737, 4.433, 4.313), (8.712, 4.469, 4.337), (8.703, 4.517, 4.346), (8.712, 4.566, 4.337), (8.737, 4.602, 4.313), (8.772, 4.615, 4.28), (6.577, 4.615, 2.887), (6.528, 4.602, 2.887), (6.492, 4.566, 2.887), (6.479, 4.517, 2.887), (6.492, 4.469, 2.887), (6.528, 4.433, 2.887), (6.577, 4.42, 2.887), (6.625, 4.433, 2.887), (6.661, 4.469, 2.887), (6.674, 4.517, 2.887), (6.661, 4.566, 2.887), (6.625, 4.602, 2.887), (6.577, 4.615, 0.343), (6.528, 4.602, 0.343), (6.492, 4.566, 0.343), (6.479, 4.517, 0.343), (6.492, 4.469, 0.343), (6.528, 4.433, 0.343), (6.577, 4.42, 0.343), (6.625, 4.433, 0.343), (6.661, 4.469, 0.343), (6.674, 4.517, 0.343), (6.661, 4.566, 0.343), (6.625, 4.602, 0.343), (6.577, 4.756, 0.2035), (6.528, 4.748, 0.1939), (6.492, 4.725, 0.1677), (6.479, 4.694, 0.1319), (6.492, 4.663, 0.09614), (6.528, 4.641, 0.06994), (6.577, 4.633, 0.06035), (6.625, 4.641, 0.06994), (6.661, 4.663, 0.09614), (6.674, 4.694, 0.1319), (6.661, 4.725, 0.1677), (6.625, 4.748, 0.1939)], [], [(0, 11, 13, 5), (10, 9, 1, 12), (8, 7, 3, 2), (11, 10, 12, 13), (9, 8, 2, 1), (7, 6, 4, 3), (5, 13, 12, 1, 2, 3, 4), (7, 8, 9, 10, 11, 0, 6), (14, 25, 37, 26), (16, 15, 27, 28), (23, 22, 34, 35), (20, 19, 31, 32), (17, 16, 28, 29), (24, 23, 35, 36), (21, 20, 32, 33), (18, 17, 29, 30), (25, 24, 36, 37), (15, 14, 26, 27), (22, 21, 33, 34), (19, 18, 30, 31), (33, 32, 44, 45), (30, 29, 41, 42), (37, 36, 48, 49), (27, 26, 38, 39), (34, 33, 45, 46), (31, 30, 42, 43), (26, 37, 49, 38), (28, 27, 39, 40), (35, 34, 46, 47), (32, 31, 43, 44), (29, 28, 40, 41), (36, 35, 47, 48), (48, 47, 59, 60), (45, 44, 56, 57), (42, 41, 53, 54), (49, 48, 60, 61), (39, 38, 50, 51), (46, 45, 57, 58), (43, 42, 54, 55), (38, 49, 61, 50), (40, 39, 51, 52), (47, 46, 58, 59), (44, 43, 55, 56), (41, 40, 52, 53), (77, 78, 69, 70), (57, 56, 79, 78), (50, 61, 74, 85), (83, 84, 63, 64), (53, 52, 83, 82), (75, 76, 71, 72), (58, 57, 78, 77), (79, 80, 67, 68), (78, 79, 68, 69), (85, 74, 73, 62), (61, 60, 75, 74), (59, 58, 77, 76), (84, 85, 62, 63), (54, 53, 82, 81), (52, 51, 84, 83), (80, 81, 66, 67), (60, 59, 76, 75), (82, 83, 64, 65), (55, 54, 81, 80), (76, 77, 70, 71), (74, 75, 72, 73), (81, 82, 65, 66), (51, 50, 85, 84), (56, 55, 80, 79), (70, 69, 93, 94), (71, 70, 94, 95), (69, 68, 92, 93), (67, 66, 90, 91), (68, 67, 91, 92), (73, 72, 96, 97), (62, 73, 97, 86), (72, 71, 95, 96), (63, 62, 86, 87), (64, 63, 87, 88), (65, 64, 88, 89), (66, 65, 89, 90), (86, 97, 109, 98), (93, 92, 104, 105), (95, 94, 106, 107), (88, 87, 99, 100), (96, 95, 107, 108), (89, 88, 100, 101), (87, 86, 98, 99), (91, 90, 102, 103), (94, 93, 105, 106), (92, 91, 103, 104), (90, 89, 101, 102), (97, 96, 108, 109), (109, 108, 120, 121), (98, 109, 121, 110), (105, 104, 116, 117), (107, 106, 118, 119), (100, 99, 111, 112), (108, 107, 119, 120), (101, 100, 112, 113), (99, 98, 110, 111), (103, 102, 114, 115), (106, 105, 117, 118), (104, 103, 115, 116), (102, 101, 113, 114)])
me_circle.polygons.foreach_set('use_smooth', [True] * 104)
_uv = me_circle.uv_layers.new(name='UVMap')
_uv.uv.foreach_set('vector', [0.7733, 0.4563, 0.7672, 0.4563, 0.7672, 0.6608, 0.7733, 0.6608, 0.7628, 0.4563, 0.7612, 0.4563, 0.7612, 0.6608, 0.7628, 0.6608, 0.7628, 0.4563, 0.7672, 0.4563, 0.7672, 0.6608, 0.7628, 0.6608, 0.7672, 0.4563, 0.7628, 0.4563, 0.7628, 0.6608, 0.7672, 0.6608, 0.7612, 0.4563, 0.7628, 0.4563, 0.7628, 0.6608, 0.7612, 0.6608, 0.7672, 0.4563, 0.7733, 0.4563, 0.7733, 0.6608, 0.7672, 0.6608, 0.7733, 0.6608, 0.7672, 0.6608, 0.7628, 0.6608, 0.7612, 0.6608, 0.7628, 0.6608, 0.7672, 0.6608, 0.7733, 0.6608, 0.7672, 0.4563, 0.7628, 0.4563, 0.7612, 0.4563, 0.7628, 0.4563, 0.7672, 0.4563, 0.7733, 0.4563, 0.7733, 0.4563, 0.773, 0.6542, 0.7723, 0.6542, 0.7723, 0.6446, 0.773, 0.6446, 0.7702, 0.6542, 0.7723, 0.6542, 0.7723, 0.6446, 0.7702, 0.6446, 0.7674, 0.6542, 0.7646, 0.6542, 0.7646, 0.6446, 0.7674, 0.6446, 0.7618, 0.6542, 0.7626, 0.6542, 0.7626, 0.6446, 0.7618, 0.6446, 0.7674, 0.6542, 0.7702, 0.6542, 0.7702, 0.6446, 0.7674, 0.6446, 0.7702, 0.6542, 0.7674, 0.6542, 0.7674, 0.6446, 0.7702, 0.6446, 0.7626, 0.6542, 0.7618, 0.6542, 0.7618, 0.6446, 0.7626, 0.6446, 0.7646, 0.6542, 0.7674, 0.6542, 0.7674, 0.6446, 0.7646, 0.6446, 0.7723, 0.6542, 0.7702, 0.6542, 0.7702, 0.6446, 0.7723, 0.6446, 0.7723, 0.6542, 0.773, 0.6542, 0.773, 0.6446, 0.7723, 0.6446, 0.7646, 0.6542, 0.7626, 0.6542, 0.7626, 0.6446, 0.7646, 0.6446, 0.7626, 0.6542, 0.7646, 0.6542, 0.7646, 0.6446, 0.7626, 0.6446, 0.7626, 0.6446, 0.7618, 0.6446, 0.7616, 0.6142, 0.7623, 0.6142, 0.7646, 0.6446, 0.7674, 0.6446, 0.7672, 0.6142, 0.7644, 0.6142, 0.7723, 0.6446, 0.7702, 0.6446, 0.77, 0.6142, 0.772, 0.6142, 0.7723, 0.6446, 0.773, 0.6446, 0.7728, 0.6142, 0.772, 0.6142, 0.7646, 0.6446, 0.7626, 0.6446, 0.7623, 0.6142, 0.7644, 0.6142, 0.7626, 0.6446, 0.7646, 0.6446, 0.7644, 0.6142, 0.7623, 0.6142, 0.773, 0.6446, 0.7723, 0.6446, 0.772, 0.6142, 0.7728, 0.6142, 0.7702, 0.6446, 0.7723, 0.6446, 0.772, 0.6142, 0.77, 0.6142, 0.7674, 0.6446, 0.7646, 0.6446, 0.7644, 0.6142, 0.7672, 0.6142, 0.7618, 0.6446, 0.7626, 0.6446, 0.7623, 0.6142, 0.7616, 0.6142, 0.7674, 0.6446, 0.7702, 0.6446, 0.77, 0.6142, 0.7672, 0.6142, 0.7702, 0.6446, 0.7674, 0.6446, 0.7672, 0.6142, 0.77, 0.6142, 0.77, 0.6142, 0.7672, 0.6142, 0.7672, 0.5578, 0.77, 0.5578, 0.7623, 0.6142, 0.7616, 0.6142, 0.7616, 0.5578, 0.7623, 0.5578, 0.7644, 0.6142, 0.7672, 0.6142, 0.7672, 0.5578, 0.7644, 0.5578, 0.772, 0.6142, 0.77, 0.6142, 0.77, 0.5578, 0.772, 0.5578, 0.772, 0.6142, 0.7728, 0.6142, 0.7728, 0.5578, 0.772, 0.5578, 0.7644, 0.6142, 0.7623, 0.6142, 0.7623, 0.5578, 0.7644, 0.5578, 0.7623, 0.6142, 0.7644, 0.6142, 0.7644, 0.5578, 0.7623, 0.5578, 0.7728, 0.6142, 0.772, 0.6142, 0.772, 0.5578, 0.7728, 0.5578, 0.77, 0.6142, 0.772, 0.6142, 0.772, 0.5578, 0.77, 0.5578, 0.7672, 0.6142, 0.7644, 0.6142, 0.7644, 0.5578, 0.7672, 0.5578, 0.7616, 0.6142, 0.7623, 0.6142, 0.7623, 0.5578, 0.7616, 0.5578, 0.7672, 0.6142, 0.77, 0.6142, 0.77, 0.5578, 0.7672, 0.5578, 0.7644, 0.5534, 0.7623, 0.5541, 0.7623, 0.5204, 0.7644, 0.5197, 0.7623, 0.5578, 0.7616, 0.5578, 0.7616, 0.5549, 0.7623, 0.5541, 0.7728, 0.5578, 0.772, 0.5578, 0.772, 0.5541, 0.7728, 0.5549, 0.77, 0.5564, 0.772, 0.5558, 0.772, 0.5221, 0.77, 0.5227, 0.7672, 0.5578, 0.77, 0.5578, 0.77, 0.5564, 0.7672, 0.5567, 0.77, 0.5534, 0.7672, 0.5532, 0.7672, 0.5195, 0.77, 0.5197, 0.7644, 0.5578, 0.7623, 0.5578, 0.7623, 0.5541, 0.7644, 0.5534, 0.7616, 0.5549, 0.7623, 0.5558, 0.7623, 0.5221, 0.7616, 0.5212, 0.7623, 0.5541, 0.7616, 0.5549, 0.7616, 0.5212, 0.7623, 0.5204, 0.7728, 0.5549, 0.772, 0.5541, 0.772, 0.5204, 0.7728, 0.5212, 0.772, 0.5578, 0.77, 0.5578, 0.77, 0.5534, 0.772, 0.5541, 0.7672, 0.5578, 0.7644, 0.5578, 0.7644, 0.5534, 0.7672, 0.5532, 0.772, 0.5558, 0.7728, 0.5549, 0.7728, 0.5212, 0.772, 0.5221, 0.7644, 0.5578, 0.7672, 0.5578, 0.7672, 0.5567, 0.7644, 0.5564, 0.77, 0.5578, 0.772, 0.5578, 0.772, 0.5558, 0.77, 0.5564, 0.7623, 0.5558, 0.7644, 0.5564, 0.7644, 0.5227, 0.7623, 0.5221, 0.77, 0.5578, 0.7672, 0.5578, 0.7672, 0.5532, 0.77, 0.5534, 0.7672, 0.5567, 0.77, 0.5564, 0.77, 0.5227, 0.7672, 0.523, 0.7623, 0.5578, 0.7644, 0.5578, 0.7644, 0.5564, 0.7623, 0.5558, 0.7672, 0.5532, 0.7644, 0.5534, 0.7644, 0.5197, 0.7672, 0.5195, 0.772, 0.5541, 0.77, 0.5534, 0.77, 0.5197, 0.772, 0.5204, 0.7644, 0.5564, 0.7672, 0.5567, 0.7672, 0.523, 0.7644, 0.5227, 0.772, 0.5578, 0.7728, 0.5578, 0.7728, 0.5549, 0.772, 0.5558, 0.7616, 0.5578, 0.7623, 0.5578, 0.7623, 0.5558, 0.7616, 0.5549, 0.7644, 0.5197, 0.7623, 0.5204, 0.7623, 0.5179, 0.7644, 0.5179, 0.7672, 0.5195, 0.7644, 0.5197, 0.7644, 0.5179, 0.7672, 0.5179, 0.7623, 0.5204, 0.7616, 0.5212, 0.7616, 0.5179, 0.7623, 0.5179, 0.7623, 0.5221, 0.7644, 0.5227, 0.7644, 0.5179, 0.7623, 0.5179, 0.7616, 0.5212, 0.7623, 0.5221, 0.7623, 0.5179, 0.7616, 0.5179, 0.772, 0.5204, 0.77, 0.5197, 0.77, 0.5179, 0.772, 0.5179, 0.7728, 0.5212, 0.772, 0.5204, 0.772, 0.5179, 0.7728, 0.5179, 0.77, 0.5197, 0.7672, 0.5195, 0.7672, 0.5179, 0.77, 0.5179, 0.772, 0.5221, 0.7728, 0.5212, 0.7728, 0.5179, 0.772, 0.5179, 0.77, 0.5227, 0.772, 0.5221, 0.772, 0.5179, 0.77, 0.5179, 0.7672, 0.523, 0.77, 0.5227, 0.77, 0.5179, 0.7672, 0.5179, 0.7644, 0.5227, 0.7672, 0.523, 0.7672, 0.5179, 0.7644, 0.5179, 0.7728, 0.5179, 0.772, 0.5179, 0.772, 0.4626, 0.7728, 0.4626, 0.7623, 0.5179, 0.7616, 0.5179, 0.7616, 0.4626, 0.7623, 0.4626, 0.7672, 0.5179, 0.7644, 0.5179, 0.7644, 0.4626, 0.7672, 0.4626, 0.77, 0.5179, 0.772, 0.5179, 0.772, 0.4626, 0.77, 0.4626, 0.77, 0.5179, 0.7672, 0.5179, 0.7672, 0.4626, 0.77, 0.4626, 0.7672, 0.5179, 0.77, 0.5179, 0.77, 0.4626, 0.7672, 0.4626, 0.772, 0.5179, 0.7728, 0.5179, 0.7728, 0.4626, 0.772, 0.4626, 0.7623, 0.5179, 0.7644, 0.5179, 0.7644, 0.4626, 0.7623, 0.4626, 0.7644, 0.5179, 0.7623, 0.5179, 0.7623, 0.4626, 0.7644, 0.4626, 0.7616, 0.5179, 0.7623, 0.5179, 0.7623, 0.4626, 0.7616, 0.4626, 0.7644, 0.5179, 0.7672, 0.5179, 0.7672, 0.4626, 0.7644, 0.4626, 0.772, 0.5179, 0.77, 0.5179, 0.77, 0.4626, 0.772, 0.4626, 0.772, 0.4626, 0.77, 0.4626, 0.7697, 0.4548, 0.7712, 0.4547, 0.7728, 0.4626, 0.772, 0.4626, 0.7712, 0.4547, 0.7717, 0.4547, 0.7623, 0.4626, 0.7616, 0.4626, 0.7637, 0.455, 0.7642, 0.4549, 0.7672, 0.4626, 0.7644, 0.4626, 0.7657, 0.4549, 0.7677, 0.4548, 0.77, 0.4626, 0.772, 0.4626, 0.7712, 0.4547, 0.7697, 0.4548, 0.77, 0.4626, 0.7672, 0.4626, 0.7677, 0.4548, 0.7697, 0.4548, 0.7672, 0.4626, 0.77, 0.4626, 0.7697, 0.4548, 0.7677, 0.4548, 0.772, 0.4626, 0.7728, 0.4626, 0.7717, 0.4547, 0.7712, 0.4547, 0.7623, 0.4626, 0.7644, 0.4626, 0.7657, 0.4549, 0.7642, 0.4549, 0.7644, 0.4626, 0.7623, 0.4626, 0.7642, 0.4549, 0.7657, 0.4549, 0.7616, 0.4626, 0.7623, 0.4626, 0.7642, 0.4549, 0.7637, 0.455, 0.7644, 0.4626, 0.7672, 0.4626, 0.7677, 0.4548, 0.7657, 0.4549])
me_circle.materials.append(mat_horusice)
me_circle.use_remesh_preserve_volume = False
me_circle.use_remesh_preserve_attributes = False
me_circle.use_mirror_vertex_groups = False
me_circle.update()
me_plane_001 = bpy.data.meshes.new('Plane.001')
me_plane_001.from_pydata([(-1.414, -0.3305, 7.993), (-0.009951, -0.3305, 7.993), (-1.414, 0.3132, 7.993), (-0.009951, 0.3132, 7.993), (-1.414, -0.3305, 9.553), (-0.009951, -0.3305, 9.553), (-1.414, 0.3132, 9.553), (-0.009951, 0.3132, 9.553), (-1.094, 0.1997, 9.534), (-1.094, 0.1997, 10.18), (-0.9463, 0.1387, 9.534), (-0.9463, 0.1387, 10.18), (-0.8853, -0.00863, 9.534), (-0.8853, -0.00863, 10.18), (-0.9463, -0.156, 9.534), (-0.9463, -0.156, 10.18), (-1.094, -0.217, 9.534), (-1.094, -0.217, 10.18), (-1.241, -0.156, 9.534), (-1.241, -0.156, 10.18), (-1.302, -0.00863, 9.534), (-1.302, -0.00863, 10.18), (-1.241, 0.1387, 9.534), (-1.241, 0.1387, 10.18), (-1.094, -0.00863, 10.01), (9.218, -3.792, 4.999), (9.218, -3.792, 9.04), (9.252, -3.806, 4.999), (9.252, -3.806, 9.04), (9.266, -3.84, 4.999), (9.266, -3.84, 9.04), (9.252, -3.875, 4.999), (9.252, -3.875, 9.04), (9.218, -3.889, 4.999), (9.218, -3.889, 9.04), (9.183, -3.875, 4.999), (9.183, -3.875, 9.04), (9.169, -3.84, 4.999), (9.169, -3.84, 9.04), (9.183, -3.806, 4.999), (9.183, -3.806, 9.04), (9.218, -3.801, 5.282), (9.218, -3.812, 5.256), (9.218, -3.84, 5.245), (9.218, -3.868, 5.256), (9.218, -3.88, 5.282), (9.218, -3.868, 5.309), (9.218, -3.84, 5.32), (9.218, -3.812, 5.309), (8.944, -3.801, 5.282), (8.944, -3.812, 5.256), (8.944, -3.84, 5.245), (8.944, -3.868, 5.256), (8.944, -3.88, 5.282), (8.944, -3.868, 5.309), (8.944, -3.84, 5.32), (8.944, -3.812, 5.309), (9.218, -3.801, 6.317), (9.218, -3.812, 6.291), (9.218, -3.84, 6.28), (9.218, -3.868, 6.291), (9.218, -3.88, 6.317), (9.218, -3.868, 6.344), (9.218, -3.84, 6.355), (9.218, -3.812, 6.344), (8.944, -3.801, 6.317), (8.944, -3.812, 6.291), (8.944, -3.84, 6.28), (8.944, -3.868, 6.291), (8.944, -3.88, 6.317), (8.944, -3.868, 6.344), (8.944, -3.84, 6.355), (8.944, -3.812, 6.344), (9.218, -3.775, 9.04), (9.264, -3.794, 9.04), (9.283, -3.84, 9.04), (9.264, -3.887, 9.04), (9.218, -3.906, 9.04), (9.171, -3.887, 9.04), (9.152, -3.84, 9.04), (9.171, -3.794, 9.04), (9.218, -3.84, 9.114)], [], [(4, 5, 7, 6), (1, 3, 7, 5), (2, 0, 4, 6), (3, 2, 6, 7), (0, 1, 5, 4), (8, 9, 11, 10), (10, 11, 13, 12), (12, 13, 15, 14), (14, 15, 17, 16), (16, 17, 19, 18), (18, 19, 21, 20), (20, 21, 23, 22), (22, 23, 9, 8), (23, 21, 24), (13, 11, 24), (19, 17, 24), (9, 23, 24), (11, 9, 24), (15, 13, 24), (21, 19, 24), (17, 15, 24), (25, 26, 28, 27), (27, 28, 30, 29), (29, 30, 32, 31), (31, 32, 34, 33), (33, 34, 36, 35), (35, 36, 38, 37), (32, 30, 75, 76), (37, 38, 40, 39), (39, 40, 26, 25), (25, 27, 29, 31, 33, 35, 37, 39), (41, 48, 47, 46, 45, 44, 43, 42), (49, 50, 51, 52, 53, 54, 55, 56), (47, 48, 56, 55), (45, 46, 54, 53), (43, 44, 52, 51), (41, 42, 50, 49), (48, 41, 49, 56), (46, 47, 55, 54), (44, 45, 53, 52), (42, 43, 51, 50), (57, 64, 63, 62, 61, 60, 59, 58), (65, 66, 67, 68, 69, 70, 71, 72), (63, 64, 72, 71), (61, 62, 70, 69), (59, 60, 68, 67), (57, 58, 66, 65), (64, 57, 65, 72), (62, 63, 71, 70), (60, 61, 69, 68), (58, 59, 67, 66), (78, 77, 81), (38, 36, 78, 79), (34, 32, 76, 77), (40, 38, 79, 80), (30, 28, 74, 75), (36, 34, 77, 78), (26, 40, 80, 73), (28, 26, 73, 74), (76, 75, 81), (74, 73, 81), (73, 80, 81), (79, 78, 81), (77, 76, 81), (75, 74, 81), (80, 79, 81)])
me_plane_001.polygons.foreach_set('use_smooth', [True] * 66)
_uv = me_plane_001.uv_layers.new(name='UVMap')
_uv.uv.foreach_set('vector', [0.5876, 0.4331, 0.5876, 0.3989, 0.6033, 0.3989, 0.6033, 0.4331, 0.5157, 0.3966, 0.5314, 0.3966, 0.5314, 0.4368, 0.5157, 0.4368, 0.4658, 0.3966, 0.4815, 0.3966, 0.4815, 0.4368, 0.4658, 0.4368, 0.5314, 0.3966, 0.5656, 0.3966, 0.5656, 0.4368, 0.5314, 0.4368, 0.4815, 0.3966, 0.5157, 0.3966, 0.5157, 0.4368, 0.4815, 0.4368, 0.7854, 0.6465, 0.7854, 0.6637, 0.7838, 0.6637, 0.7838, 0.6465, 0.7838, 0.6465, 0.7838, 0.6637, 0.7798, 0.6637, 0.7798, 0.6465, 0.7798, 0.6465, 0.7798, 0.6637, 0.7759, 0.6637, 0.7759, 0.6465, 0.7759, 0.6465, 0.7759, 0.6637, 0.7742, 0.6637, 0.7742, 0.6465, 0.7742, 0.6465, 0.7742, 0.6637, 0.7759, 0.6637, 0.7759, 0.6465, 0.7759, 0.6465, 0.7759, 0.6637, 0.7798, 0.6637, 0.7798, 0.6465, 0.7798, 0.6465, 0.7798, 0.6637, 0.7838, 0.6637, 0.7838, 0.6465, 0.7838, 0.6465, 0.7838, 0.6637, 0.7854, 0.6637, 0.7854, 0.6465, 0.7838, 0.6637, 0.7798, 0.6637, 0.7798, 0.6593, 0.7798, 0.6637, 0.7838, 0.6637, 0.7798, 0.6593, 0.7759, 0.6637, 0.7742, 0.6637, 0.7798, 0.6593, 0.7854, 0.6637, 0.7838, 0.6637, 0.7798, 0.6593, 0.7838, 0.6637, 0.7854, 0.6637, 0.7798, 0.6593, 0.7759, 0.6637, 0.7798, 0.6637, 0.7798, 0.6593, 0.7798, 0.6637, 0.7759, 0.6637, 0.7798, 0.6593, 0.7742, 0.6637, 0.7759, 0.6637, 0.7798, 0.6593, 0.8, 0.5188, 0.8, 0.6551, 0.7988, 0.6551, 0.7988, 0.5188, 0.7988, 0.5188, 0.7988, 0.6551, 0.7958, 0.6551, 0.7958, 0.5188, 0.7958, 0.5188, 0.7958, 0.6551, 0.7929, 0.6551, 0.7929, 0.5188, 0.7929, 0.5188, 0.7929, 0.6551, 0.7917, 0.6551, 0.7917, 0.5188, 0.7917, 0.5188, 0.7917, 0.6551, 0.7929, 0.6551, 0.7929, 0.5188, 0.7929, 0.5188, 0.7929, 0.6551, 0.7958, 0.6551, 0.7958, 0.5188, 0.7929, 0.6551, 0.7958, 0.6551, 0.7958, 0.6551, 0.7919, 0.6551, 0.7958, 0.5188, 0.7958, 0.6551, 0.7988, 0.6551, 0.7988, 0.5188, 0.7988, 0.5188, 0.7988, 0.6551, 0.8, 0.6551, 0.8, 0.5188, 0.8, 0.5188, 0.7988, 0.5188, 0.7958, 0.5188, 0.7929, 0.5188, 0.7917, 0.5188, 0.7929, 0.5188, 0.7958, 0.5188, 0.7988, 0.5188, 0.7955, 0.5957, 0.7988, 0.5957, 0.8002, 0.5957, 0.7988, 0.5957, 0.7955, 0.5957, 0.7921, 0.5957, 0.7907, 0.5957, 0.7921, 0.5957, 0.7955, 0.6304, 0.7921, 0.6304, 0.7907, 0.6304, 0.7921, 0.6304, 0.7955, 0.6304, 0.7988, 0.6304, 0.8002, 0.6304, 0.7988, 0.6304, 0.8002, 0.5957, 0.7988, 0.5957, 0.7988, 0.6304, 0.8002, 0.6304, 0.7955, 0.5957, 0.7988, 0.5957, 0.7988, 0.6304, 0.7955, 0.6304, 0.7907, 0.5957, 0.7921, 0.5957, 0.7921, 0.6304, 0.7907, 0.6304, 0.7955, 0.5957, 0.7921, 0.5957, 0.7921, 0.6304, 0.7955, 0.6304, 0.7988, 0.5957, 0.7955, 0.5957, 0.7955, 0.6304, 0.7988, 0.6304, 0.7988, 0.5957, 0.8002, 0.5957, 0.8002, 0.6304, 0.7988, 0.6304, 0.7921, 0.5957, 0.7955, 0.5957, 0.7955, 0.6304, 0.7921, 0.6304, 0.7921, 0.5957, 0.7907, 0.5957, 0.7907, 0.6304, 0.7921, 0.6304, 0.795, 0.5383, 0.7984, 0.5383, 0.7998, 0.5383, 0.7984, 0.5383, 0.795, 0.5383, 0.7916, 0.5383, 0.7902, 0.5383, 0.7916, 0.5383, 0.795, 0.573, 0.7916, 0.573, 0.7902, 0.573, 0.7916, 0.573, 0.795, 0.573, 0.7984, 0.573, 0.7998, 0.573, 0.7984, 0.573, 0.7998, 0.5383, 0.7984, 0.5383, 0.7984, 0.573, 0.7998, 0.573, 0.795, 0.5383, 0.7984, 0.5383, 0.7984, 0.573, 0.795, 0.573, 0.7902, 0.5383, 0.7916, 0.5383, 0.7916, 0.573, 0.7902, 0.573, 0.795, 0.5383, 0.7916, 0.5383, 0.7916, 0.573, 0.795, 0.573, 0.7984, 0.5383, 0.795, 0.5383, 0.795, 0.573, 0.7984, 0.573, 0.7984, 0.5383, 0.7998, 0.5383, 0.7998, 0.573, 0.7984, 0.573, 0.7916, 0.5383, 0.795, 0.5383, 0.795, 0.573, 0.7916, 0.573, 0.7916, 0.5383, 0.7902, 0.5383, 0.7902, 0.573, 0.7916, 0.573, 0.7919, 0.6551, 0.7902, 0.6551, 0.7958, 0.6576, 0.7958, 0.6551, 0.7929, 0.6551, 0.7919, 0.6551, 0.7958, 0.6551, 0.7917, 0.6551, 0.7929, 0.6551, 0.7919, 0.6551, 0.7902, 0.6551, 0.7988, 0.6551, 0.7958, 0.6551, 0.7958, 0.6551, 0.7998, 0.6551, 0.7958, 0.6551, 0.7988, 0.6551, 0.7998, 0.6551, 0.7958, 0.6551, 0.7929, 0.6551, 0.7917, 0.6551, 0.7902, 0.6551, 0.7919, 0.6551, 0.8, 0.6551, 0.7988, 0.6551, 0.7998, 0.6551, 0.8014, 0.6551, 0.7988, 0.6551, 0.8, 0.6551, 0.8014, 0.6551, 0.7998, 0.6551, 0.7919, 0.6551, 0.7958, 0.6551, 0.7958, 0.6576, 0.7998, 0.6551, 0.8014, 0.6551, 0.7958, 0.6576, 0.8014, 0.6551, 0.7998, 0.6551, 0.7958, 0.6576, 0.7958, 0.6551, 0.7919, 0.6551, 0.7958, 0.6576, 0.7902, 0.6551, 0.7919, 0.6551, 0.7958, 0.6576, 0.7958, 0.6551, 0.7998, 0.6551, 0.7958, 0.6576, 0.7998, 0.6551, 0.7958, 0.6551, 0.7958, 0.6576])
me_plane_001.materials.append(mat_horusice)
me_plane_001.use_remesh_preserve_volume = False
me_plane_001.use_remesh_preserve_attributes = False
me_plane_001.use_mirror_vertex_groups = False
me_plane_001.update()
me_cube_003 = bpy.data.meshes.new('Cube.003')
me_cube_003.from_pydata([(7.739, -3.79, -0.1455), (7.739, -3.79, 3.057), (7.739, -3.244, -0.1455), (7.739, -3.244, 3.057), (8.284, -3.79, -0.1455), (8.284, -3.79, 3.057), (8.284, -3.244, -0.1455), (8.284, -3.244, 3.057), (7.739, 2.313, -0.1455), (7.739, 2.313, 3.057), (7.739, 2.859, -0.1455), (7.739, 2.859, 3.057), (8.284, 2.313, -0.1455), (8.284, 2.313, 3.057), (8.284, 2.859, -0.1455), (8.284, 2.859, 3.057)], [], [(0, 1, 3, 2), (2, 3, 7, 6), (6, 7, 5, 4), (4, 5, 1, 0), (8, 9, 11, 10), (10, 11, 15, 14), (14, 15, 13, 12), (12, 13, 9, 8)])
_uv = me_cube_003.uv_layers.new(name='UVMap')
_uv.uv.foreach_set('vector', [0.5475, 0.2465, 0.5475, 0.3867, 0.5282, 0.3867, 0.5282, 0.2465, 0.6054, 0.2465, 0.6054, 0.3867, 0.5861, 0.3867, 0.5861, 0.2465, 0.5861, 0.2465, 0.5861, 0.3867, 0.5668, 0.3867, 0.5668, 0.2465, 0.5668, 0.2465, 0.5668, 0.3867, 0.5475, 0.3867, 0.5475, 0.2465, 0.459, 0.2465, 0.459, 0.3867, 0.4395, 0.3867, 0.4395, 0.2465, 0.5175, 0.2465, 0.5175, 0.3867, 0.498, 0.3867, 0.498, 0.2465, 0.498, 0.2465, 0.498, 0.3867, 0.4785, 0.3867, 0.4785, 0.2465, 0.4785, 0.2465, 0.4785, 0.3867, 0.459, 0.3867, 0.459, 0.2465])
me_cube_003.materials.append(mat_horusice)
me_cube_003.use_remesh_preserve_volume = False
me_cube_003.use_remesh_preserve_attributes = False
me_cube_003.use_mirror_vertex_groups = False
me_cube_003.update()
me_cube_002 = bpy.data.meshes.new('Cube.002')
me_cube_002.from_pydata([(-4.473, 4.369, 0.0), (-4.473, 4.369, 5.823), (-4.473, 6.438, 0.0), (-4.473, 6.438, 5.823), (2.327, 4.369, 0.0), (2.327, 4.369, 5.823), (2.327, 6.438, 0.0), (2.327, 6.438, 5.823)], [], [(0, 1, 3, 2), (2, 3, 7, 6), (6, 7, 5, 4), (7, 3, 1, 5)])
_uv = me_cube_002.uv_layers.new(name='UVMap')
_uv.uv.foreach_set('vector', [0.6046, 0.1506, 0.6046, 0.07386, 0.6364, 0.07386, 0.6364, 0.1506, 0.4826, 0.07386, 0.5722, 0.07386, 0.5722, 0.1635, 0.4826, 0.1635, 0.6749, 0.1031, 0.7517, 0.1031, 0.7517, 0.1349, 0.6749, 0.1349, 0.5725, 0.1635, 0.5725, 0.07386, 0.6043, 0.07386, 0.6043, 0.1635])
me_cube_002.materials.append(mat_horusice)
me_cube_002.use_remesh_preserve_volume = False
me_cube_002.use_remesh_preserve_attributes = False
me_cube_002.use_mirror_vertex_groups = False
me_cube_002.update()

# ---- objects
ob_plane = bpy.data.objects.new('Plane', me_plane_004)
ob_1_1000_nadrazi = bpy.data.objects.new('1_1000_nadrazi', me_plane)
ob_1_0500_okna_night = bpy.data.objects.new('1_0500_okna_night', me_plane_007)
ob_1_0750_cedule = bpy.data.objects.new('1_0750_cedule', me_cube_004)
ob_1_0250_okap = bpy.data.objects.new('1_0250_okap', me_circle)
ob_1_0250_komin = bpy.data.objects.new('1_0250_komin', me_plane_001)
ob_1_0250_pilire = bpy.data.objects.new('1_0250_pilire', me_cube_003)
ob_1_1000_pristavek = bpy.data.objects.new('1_1000_pristavek', me_cube_002)

# ---- transforms, parenting, visibility, modifiers, constraints
ob_plane.location = (0.0, 0.0, 0.0)
ob_plane.scale = (66.45, 66.45, 66.45)
ob_plane.hide_viewport = True
ob_plane.hide_select = True
ob_plane.lineart.crease_threshold = 0.0
ob_1_1000_nadrazi.location = (0.0, 0.0, 0.0)
ob_1_1000_nadrazi.lineart.crease_threshold = 0.0
ob_1_0500_okna_night.parent = ob_1_1000_nadrazi
ob_1_0500_okna_night.location = (0.0, 0.0, 0.0)
ob_1_0500_okna_night.lineart.crease_threshold = 0.0
ob_1_0750_cedule.parent = ob_1_1000_nadrazi
ob_1_0750_cedule.location = (0.0, 0.0, 0.0)
ob_1_0750_cedule.lineart.crease_threshold = 0.0
ob_1_0250_okap.parent = ob_1_1000_nadrazi
ob_1_0250_okap.location = (0.0, 0.0, 0.0)
ob_1_0250_okap.lineart.crease_threshold = 0.0
_m = ob_1_0250_okap.modifiers.new('EdgeSplit', 'EDGE_SPLIT')
_m.split_angle = 0.7679
ob_1_0250_komin.parent = ob_1_1000_nadrazi
ob_1_0250_komin.location = (0.0, 0.0, 0.0)
ob_1_0250_komin.lineart.crease_threshold = 0.0
_m = ob_1_0250_komin.modifiers.new('EdgeSplit', 'EDGE_SPLIT')
_m.split_angle = 1.065
ob_1_0250_pilire.parent = ob_1_1000_nadrazi
ob_1_0250_pilire.location = (0.0, 0.0, 0.0)
ob_1_0250_pilire.lineart.crease_threshold = 0.0
ob_1_1000_pristavek.parent = ob_1_1000_nadrazi
ob_1_1000_pristavek.location = (0.0, 0.0, 0.0)
ob_1_1000_pristavek.lineart.crease_threshold = 0.0

# ---- collection membership
col_collection_1.objects.link(ob_plane)
col_collection_1.objects.link(ob_1_1000_nadrazi)
col_collection_1.objects.link(ob_1_0500_okna_night)
col_collection_1.objects.link(ob_1_0750_cedule)
col_collection_1.objects.link(ob_1_0250_okap)
col_collection_1.objects.link(ob_1_0250_komin)
col_collection_1.objects.link(ob_1_0250_pilire)
col_collection_1.objects.link(ob_1_1000_pristavek)

# ---- scene / render settings (as saved in the file)
scene.frame_start = 1; scene.frame_end = 250; scene.frame_set(1)
scene.render.engine = 'CYCLES'
scene.render.dither_intensity = 0.0
scene.render.bake_margin = 8
scene.cycles.use_denoising = False
scene.cycles.samples = 128
scene.cycles.sampling_pattern = 'TABULATED_SOBOL'
scene.cycles.use_adaptive_sampling = False
scene.cycles.use_light_tree = False
scene.cycles.blur_glossy = 0.0
scene.cycles.sample_clamp_indirect = 0.0
scene.view_settings.view_transform = 'Standard'
bpy.context.view_layer.update()

# ---- added for rendering (the .blend has no active camera): camera
cam_auto = bpy.data.cameras.new('AutoCamera')
cam_auto.lens = 50.0
cam_auto.sensor_width = 36.0
cam_auto.clip_end = 1000.0
ob_auto_camera = bpy.data.objects.new('AutoCamera', cam_auto)
scene.collection.objects.link(ob_auto_camera)
ob_auto_camera.location = (22.0236, -25.2775, 22.5358)
ob_auto_camera.rotation_euler = (1.09748, -7.21219e-08, 0.694738)
scene.camera = ob_auto_camera
bpy.context.view_layer.update()
